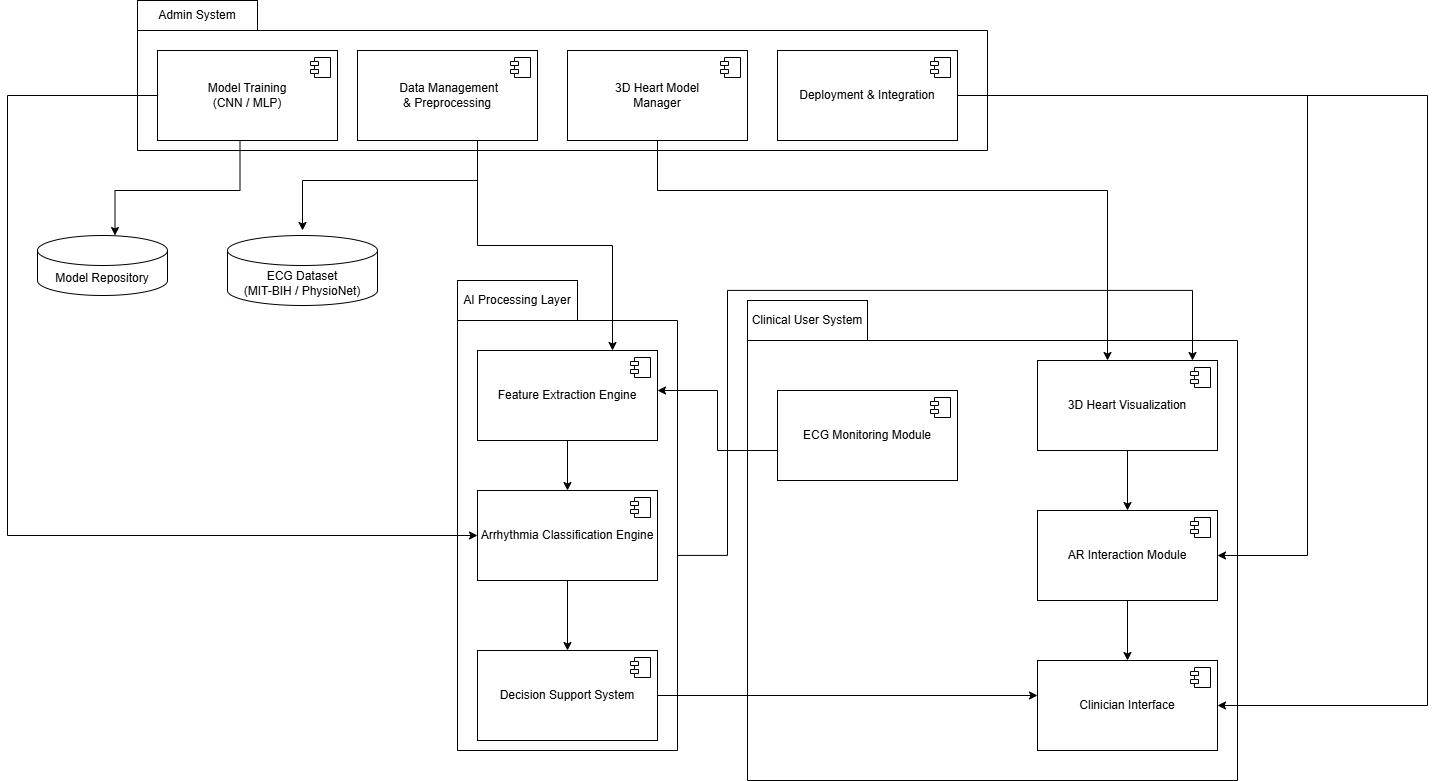

The diagram above was exported from draw.io. Its source (the exported page's mxGraphModel, read from the mxfile embedded in the PNG):
<mxGraphModel dx="1737" dy="937" grid="1" gridSize="10" guides="1" tooltips="1" connect="1" arrows="1" fold="1" page="1" pageScale="1" pageWidth="827" pageHeight="1169" math="0" shadow="0">
  <root>
    <mxCell id="0" />
    <mxCell id="1" parent="0" />
    <mxCell id="eRsJ1Oxf5cBOegRRIt9i-23" edge="1" parent="1" source="jssK5UdhILtsV08gbWsV-6" style="edgeStyle=orthogonalEdgeStyle;rounded=0;orthogonalLoop=1;jettySize=auto;html=1;" target="jssK5UdhILtsV08gbWsV-18">
      <mxGeometry relative="1" as="geometry">
        <Array as="points">
          <mxPoint x="80" y="685" />
          <mxPoint x="80" y="1125" />
        </Array>
      </mxGeometry>
    </mxCell>
    <mxCell id="jssK5UdhILtsV08gbWsV-6" parent="1" style="html=1;dropTarget=0;whiteSpace=wrap;" value="Model Training&lt;div&gt;(CNN / MLP)&lt;/div&gt;" vertex="1">
      <mxGeometry height="90" width="180" x="230" y="640" as="geometry" />
    </mxCell>
    <mxCell id="jssK5UdhILtsV08gbWsV-7" parent="jssK5UdhILtsV08gbWsV-6" style="shape=module;jettyWidth=8;jettyHeight=4;" value="" vertex="1">
      <mxGeometry height="20" relative="1" width="20" x="1" as="geometry">
        <mxPoint x="-27" y="7" as="offset" />
      </mxGeometry>
    </mxCell>
    <mxCell id="eRsJ1Oxf5cBOegRRIt9i-25" edge="1" parent="1" source="jssK5UdhILtsV08gbWsV-8" style="edgeStyle=orthogonalEdgeStyle;rounded=0;orthogonalLoop=1;jettySize=auto;html=1;entryX=0.75;entryY=0;entryDx=0;entryDy=0;" target="jssK5UdhILtsV08gbWsV-16">
      <mxGeometry relative="1" as="geometry">
        <Array as="points">
          <mxPoint x="550" y="835" />
          <mxPoint x="685" y="835" />
        </Array>
      </mxGeometry>
    </mxCell>
    <mxCell id="jssK5UdhILtsV08gbWsV-8" parent="1" style="html=1;dropTarget=0;whiteSpace=wrap;" value="&lt;b&gt;&amp;nbsp;&lt;/b&gt; Data Management&amp;nbsp;&lt;div&gt;&amp;amp; Preprocessing&lt;/div&gt;" vertex="1">
      <mxGeometry height="90" width="180" x="430" y="640" as="geometry" />
    </mxCell>
    <mxCell id="jssK5UdhILtsV08gbWsV-9" parent="jssK5UdhILtsV08gbWsV-8" style="shape=module;jettyWidth=8;jettyHeight=4;" value="" vertex="1">
      <mxGeometry height="20" relative="1" width="20" x="1" as="geometry">
        <mxPoint x="-27" y="7" as="offset" />
      </mxGeometry>
    </mxCell>
    <mxCell id="jssK5UdhILtsV08gbWsV-10" parent="1" style="html=1;dropTarget=0;whiteSpace=wrap;align=center;" value="3D Heart Model&lt;div&gt;Manager&lt;/div&gt;" vertex="1">
      <mxGeometry height="90" width="180" x="640" y="640" as="geometry" />
    </mxCell>
    <mxCell id="jssK5UdhILtsV08gbWsV-11" parent="jssK5UdhILtsV08gbWsV-10" style="shape=module;jettyWidth=8;jettyHeight=4;" value="" vertex="1">
      <mxGeometry height="20" relative="1" width="20" x="1" as="geometry">
        <mxPoint x="-27" y="7" as="offset" />
      </mxGeometry>
    </mxCell>
    <mxCell id="eRsJ1Oxf5cBOegRRIt9i-31" edge="1" parent="1" source="jssK5UdhILtsV08gbWsV-12" style="edgeStyle=orthogonalEdgeStyle;rounded=0;orthogonalLoop=1;jettySize=auto;html=1;" target="jssK5UdhILtsV08gbWsV-28">
      <mxGeometry relative="1" as="geometry">
        <Array as="points">
          <mxPoint x="1380" y="685" />
          <mxPoint x="1380" y="1145" />
        </Array>
      </mxGeometry>
    </mxCell>
    <mxCell id="eRsJ1Oxf5cBOegRRIt9i-33" edge="1" parent="1" source="jssK5UdhILtsV08gbWsV-12" style="edgeStyle=orthogonalEdgeStyle;rounded=0;orthogonalLoop=1;jettySize=auto;html=1;" target="jssK5UdhILtsV08gbWsV-30">
      <mxGeometry relative="1" as="geometry">
        <Array as="points">
          <mxPoint x="1500" y="685" />
          <mxPoint x="1500" y="1295" />
        </Array>
      </mxGeometry>
    </mxCell>
    <mxCell id="jssK5UdhILtsV08gbWsV-12" parent="1" style="html=1;dropTarget=0;whiteSpace=wrap;" value="Deployment &amp;amp; Integration" vertex="1">
      <mxGeometry height="90" width="180" x="850" y="640" as="geometry" />
    </mxCell>
    <mxCell id="jssK5UdhILtsV08gbWsV-13" parent="jssK5UdhILtsV08gbWsV-12" style="shape=module;jettyWidth=8;jettyHeight=4;" value="" vertex="1">
      <mxGeometry height="20" relative="1" width="20" x="1" as="geometry">
        <mxPoint x="-27" y="7" as="offset" />
      </mxGeometry>
    </mxCell>
    <mxCell id="jssK5UdhILtsV08gbWsV-32" parent="1" style="shape=cylinder3;whiteSpace=wrap;html=1;boundedLbl=1;backgroundOutline=1;size=15;" value="Model Repository" vertex="1">
      <mxGeometry height="60" width="130" x="110" y="825" as="geometry" />
    </mxCell>
    <mxCell id="jssK5UdhILtsV08gbWsV-33" parent="1" style="shape=cylinder3;whiteSpace=wrap;html=1;boundedLbl=1;backgroundOutline=1;size=15;" value="ECG Dataset&lt;div&gt;(MIT-BIH / PhysioNet)&lt;/div&gt;" vertex="1">
      <mxGeometry height="70" width="150" x="300" y="825" as="geometry" />
    </mxCell>
    <mxCell id="jssK5UdhILtsV08gbWsV-36" edge="1" parent="1" source="jssK5UdhILtsV08gbWsV-8" style="edgeStyle=orthogonalEdgeStyle;rounded=0;orthogonalLoop=1;jettySize=auto;html=1;">
      <mxGeometry relative="1" as="geometry">
        <Array as="points">
          <mxPoint x="550" y="770" />
          <mxPoint x="375" y="770" />
        </Array>
        <mxPoint x="375" y="820" as="targetPoint" />
      </mxGeometry>
    </mxCell>
    <mxCell id="jssK5UdhILtsV08gbWsV-37" edge="1" parent="1" style="edgeStyle=orthogonalEdgeStyle;rounded=0;orthogonalLoop=1;jettySize=auto;html=1;entryX=0.5;entryY=0;entryDx=0;entryDy=0;entryPerimeter=0;">
      <mxGeometry relative="1" as="geometry">
        <Array as="points">
          <mxPoint x="312.5" y="780" />
          <mxPoint x="187.5" y="780" />
        </Array>
        <mxPoint x="312.5" y="730.0000000000005" as="sourcePoint" />
        <mxPoint x="187.5" y="824.9999999999995" as="targetPoint" />
      </mxGeometry>
    </mxCell>
    <mxCell id="eRsJ1Oxf5cBOegRRIt9i-1" parent="1" style="swimlane;startSize=0;" value="" vertex="1">
      <mxGeometry height="440" width="490" x="820" y="930" as="geometry" />
    </mxCell>
    <mxCell id="jssK5UdhILtsV08gbWsV-24" parent="eRsJ1Oxf5cBOegRRIt9i-1" style="html=1;dropTarget=0;whiteSpace=wrap;" value="ECG Monitoring Module" vertex="1">
      <mxGeometry height="90" width="180" x="30" y="50" as="geometry" />
    </mxCell>
    <mxCell id="jssK5UdhILtsV08gbWsV-25" parent="jssK5UdhILtsV08gbWsV-24" style="shape=module;jettyWidth=8;jettyHeight=4;" value="" vertex="1">
      <mxGeometry height="20" relative="1" width="20" x="1" as="geometry">
        <mxPoint x="-27" y="7" as="offset" />
      </mxGeometry>
    </mxCell>
    <mxCell id="jssK5UdhILtsV08gbWsV-30" parent="eRsJ1Oxf5cBOegRRIt9i-1" style="html=1;dropTarget=0;whiteSpace=wrap;" value="Clinician Interface" vertex="1">
      <mxGeometry height="90" width="180" x="290" y="320" as="geometry" />
    </mxCell>
    <mxCell id="jssK5UdhILtsV08gbWsV-31" parent="jssK5UdhILtsV08gbWsV-30" style="shape=module;jettyWidth=8;jettyHeight=4;" value="" vertex="1">
      <mxGeometry height="20" relative="1" width="20" x="1" as="geometry">
        <mxPoint x="-27" y="7" as="offset" />
      </mxGeometry>
    </mxCell>
    <mxCell id="jssK5UdhILtsV08gbWsV-28" parent="eRsJ1Oxf5cBOegRRIt9i-1" style="html=1;dropTarget=0;whiteSpace=wrap;" value="AR Interaction Module" vertex="1">
      <mxGeometry height="90" width="180" x="290" y="170" as="geometry" />
    </mxCell>
    <mxCell id="jssK5UdhILtsV08gbWsV-29" parent="jssK5UdhILtsV08gbWsV-28" style="shape=module;jettyWidth=8;jettyHeight=4;" value="" vertex="1">
      <mxGeometry height="20" relative="1" width="20" x="1" as="geometry">
        <mxPoint x="-27" y="7" as="offset" />
      </mxGeometry>
    </mxCell>
    <mxCell id="jssK5UdhILtsV08gbWsV-49" edge="1" parent="eRsJ1Oxf5cBOegRRIt9i-1" source="jssK5UdhILtsV08gbWsV-28" style="edgeStyle=orthogonalEdgeStyle;rounded=0;orthogonalLoop=1;jettySize=auto;html=1;" target="jssK5UdhILtsV08gbWsV-30" value="">
      <mxGeometry relative="1" as="geometry" />
    </mxCell>
    <mxCell id="jssK5UdhILtsV08gbWsV-26" parent="eRsJ1Oxf5cBOegRRIt9i-1" style="html=1;dropTarget=0;whiteSpace=wrap;" value="3D Heart Visualization" vertex="1">
      <mxGeometry height="90" width="180" x="290" y="20" as="geometry" />
    </mxCell>
    <mxCell id="jssK5UdhILtsV08gbWsV-27" parent="jssK5UdhILtsV08gbWsV-26" style="shape=module;jettyWidth=8;jettyHeight=4;" value="" vertex="1">
      <mxGeometry height="20" relative="1" width="20" x="1" as="geometry">
        <mxPoint x="-27" y="7" as="offset" />
      </mxGeometry>
    </mxCell>
    <mxCell id="jssK5UdhILtsV08gbWsV-48" edge="1" parent="eRsJ1Oxf5cBOegRRIt9i-1" source="jssK5UdhILtsV08gbWsV-26" style="edgeStyle=orthogonalEdgeStyle;rounded=0;orthogonalLoop=1;jettySize=auto;html=1;" target="jssK5UdhILtsV08gbWsV-28" value="">
      <mxGeometry relative="1" as="geometry" />
    </mxCell>
    <mxCell id="eRsJ1Oxf5cBOegRRIt9i-8" parent="1" style="swimlane;startSize=0;" value="" vertex="1">
      <mxGeometry height="430" width="220" x="530" y="910" as="geometry" />
    </mxCell>
    <mxCell id="jssK5UdhILtsV08gbWsV-20" parent="eRsJ1Oxf5cBOegRRIt9i-8" style="html=1;dropTarget=0;whiteSpace=wrap;" value="Decision Support System" vertex="1">
      <mxGeometry height="90" width="180" x="20" y="330" as="geometry" />
    </mxCell>
    <mxCell id="jssK5UdhILtsV08gbWsV-21" parent="jssK5UdhILtsV08gbWsV-20" style="shape=module;jettyWidth=8;jettyHeight=4;" value="" vertex="1">
      <mxGeometry height="20" relative="1" width="20" x="1" as="geometry">
        <mxPoint x="-27" y="7" as="offset" />
      </mxGeometry>
    </mxCell>
    <mxCell id="jssK5UdhILtsV08gbWsV-18" parent="eRsJ1Oxf5cBOegRRIt9i-8" style="html=1;dropTarget=0;whiteSpace=wrap;" value="Arrhythmia Classification Engine" vertex="1">
      <mxGeometry height="90" width="180" x="20" y="170" as="geometry" />
    </mxCell>
    <mxCell id="jssK5UdhILtsV08gbWsV-19" parent="jssK5UdhILtsV08gbWsV-18" style="shape=module;jettyWidth=8;jettyHeight=4;" value="" vertex="1">
      <mxGeometry height="20" relative="1" width="20" x="1" as="geometry">
        <mxPoint x="-27" y="7" as="offset" />
      </mxGeometry>
    </mxCell>
    <mxCell id="jssK5UdhILtsV08gbWsV-47" edge="1" parent="eRsJ1Oxf5cBOegRRIt9i-8" source="jssK5UdhILtsV08gbWsV-18" style="edgeStyle=orthogonalEdgeStyle;rounded=0;orthogonalLoop=1;jettySize=auto;html=1;" target="jssK5UdhILtsV08gbWsV-20">
      <mxGeometry relative="1" as="geometry" />
    </mxCell>
    <mxCell id="jssK5UdhILtsV08gbWsV-16" parent="eRsJ1Oxf5cBOegRRIt9i-8" style="html=1;dropTarget=0;whiteSpace=wrap;" value="Feature Extraction Engine" vertex="1">
      <mxGeometry height="90" width="180" x="20" y="30" as="geometry" />
    </mxCell>
    <mxCell id="jssK5UdhILtsV08gbWsV-17" parent="jssK5UdhILtsV08gbWsV-16" style="shape=module;jettyWidth=8;jettyHeight=4;" value="" vertex="1">
      <mxGeometry height="20" relative="1" width="20" x="1" as="geometry">
        <mxPoint x="-27" y="7" as="offset" />
      </mxGeometry>
    </mxCell>
    <mxCell id="jssK5UdhILtsV08gbWsV-46" edge="1" parent="eRsJ1Oxf5cBOegRRIt9i-8" source="jssK5UdhILtsV08gbWsV-16" style="edgeStyle=orthogonalEdgeStyle;rounded=0;orthogonalLoop=1;jettySize=auto;html=1;" target="jssK5UdhILtsV08gbWsV-18">
      <mxGeometry relative="1" as="geometry" />
    </mxCell>
    <mxCell id="eRsJ1Oxf5cBOegRRIt9i-13" parent="1" style="whiteSpace=wrap;html=1;" value="Clinical User System" vertex="1">
      <mxGeometry height="40" width="120" x="820" y="890" as="geometry" />
    </mxCell>
    <mxCell id="eRsJ1Oxf5cBOegRRIt9i-18" parent="1" style="whiteSpace=wrap;html=1;" value="AI Processing Layer" vertex="1">
      <mxGeometry height="40" width="120" x="530" y="870" as="geometry" />
    </mxCell>
    <mxCell id="eRsJ1Oxf5cBOegRRIt9i-21" parent="1" style="swimlane;startSize=0;" value="" vertex="1">
      <mxGeometry height="120" width="850" x="210" y="620" as="geometry" />
    </mxCell>
    <mxCell id="eRsJ1Oxf5cBOegRRIt9i-22" parent="1" style="whiteSpace=wrap;html=1;" value="Admin System" vertex="1">
      <mxGeometry height="30" width="120" x="210" y="590" as="geometry" />
    </mxCell>
    <mxCell id="eRsJ1Oxf5cBOegRRIt9i-26" edge="1" parent="1" source="jssK5UdhILtsV08gbWsV-24" style="edgeStyle=orthogonalEdgeStyle;rounded=0;orthogonalLoop=1;jettySize=auto;html=1;">
      <mxGeometry relative="1" as="geometry">
        <Array as="points">
          <mxPoint x="790" y="1040" />
          <mxPoint x="790" y="980" />
          <mxPoint x="730" y="980" />
        </Array>
        <mxPoint x="730" y="980" as="targetPoint" />
      </mxGeometry>
    </mxCell>
    <mxCell id="eRsJ1Oxf5cBOegRRIt9i-28" edge="1" parent="1" style="edgeStyle=orthogonalEdgeStyle;rounded=0;orthogonalLoop=1;jettySize=auto;html=1;">
      <mxGeometry relative="1" as="geometry">
        <Array as="points">
          <mxPoint x="800" y="1144.91" />
          <mxPoint x="800" y="879.91" />
          <mxPoint x="1265" y="879.91" />
        </Array>
        <mxPoint x="750" y="1144.9099999999996" as="sourcePoint" />
        <mxPoint x="1265" y="950" as="targetPoint" />
      </mxGeometry>
    </mxCell>
    <mxCell id="eRsJ1Oxf5cBOegRRIt9i-29" edge="1" parent="1" source="jssK5UdhILtsV08gbWsV-20" style="edgeStyle=orthogonalEdgeStyle;rounded=0;orthogonalLoop=1;jettySize=auto;html=1;">
      <mxGeometry relative="1" as="geometry">
        <Array as="points">
          <mxPoint x="1110" y="1285" />
        </Array>
        <mxPoint x="1110" y="1285" as="targetPoint" />
      </mxGeometry>
    </mxCell>
    <mxCell id="eRsJ1Oxf5cBOegRRIt9i-34" edge="1" parent="1" source="jssK5UdhILtsV08gbWsV-10" style="edgeStyle=orthogonalEdgeStyle;rounded=0;orthogonalLoop=1;jettySize=auto;html=1;entryX=0.389;entryY=0;entryDx=0;entryDy=0;entryPerimeter=0;" target="jssK5UdhILtsV08gbWsV-26">
      <mxGeometry relative="1" as="geometry">
        <Array as="points">
          <mxPoint x="730" y="780" />
          <mxPoint x="1180" y="780" />
        </Array>
      </mxGeometry>
    </mxCell>
  </root>
</mxGraphModel>